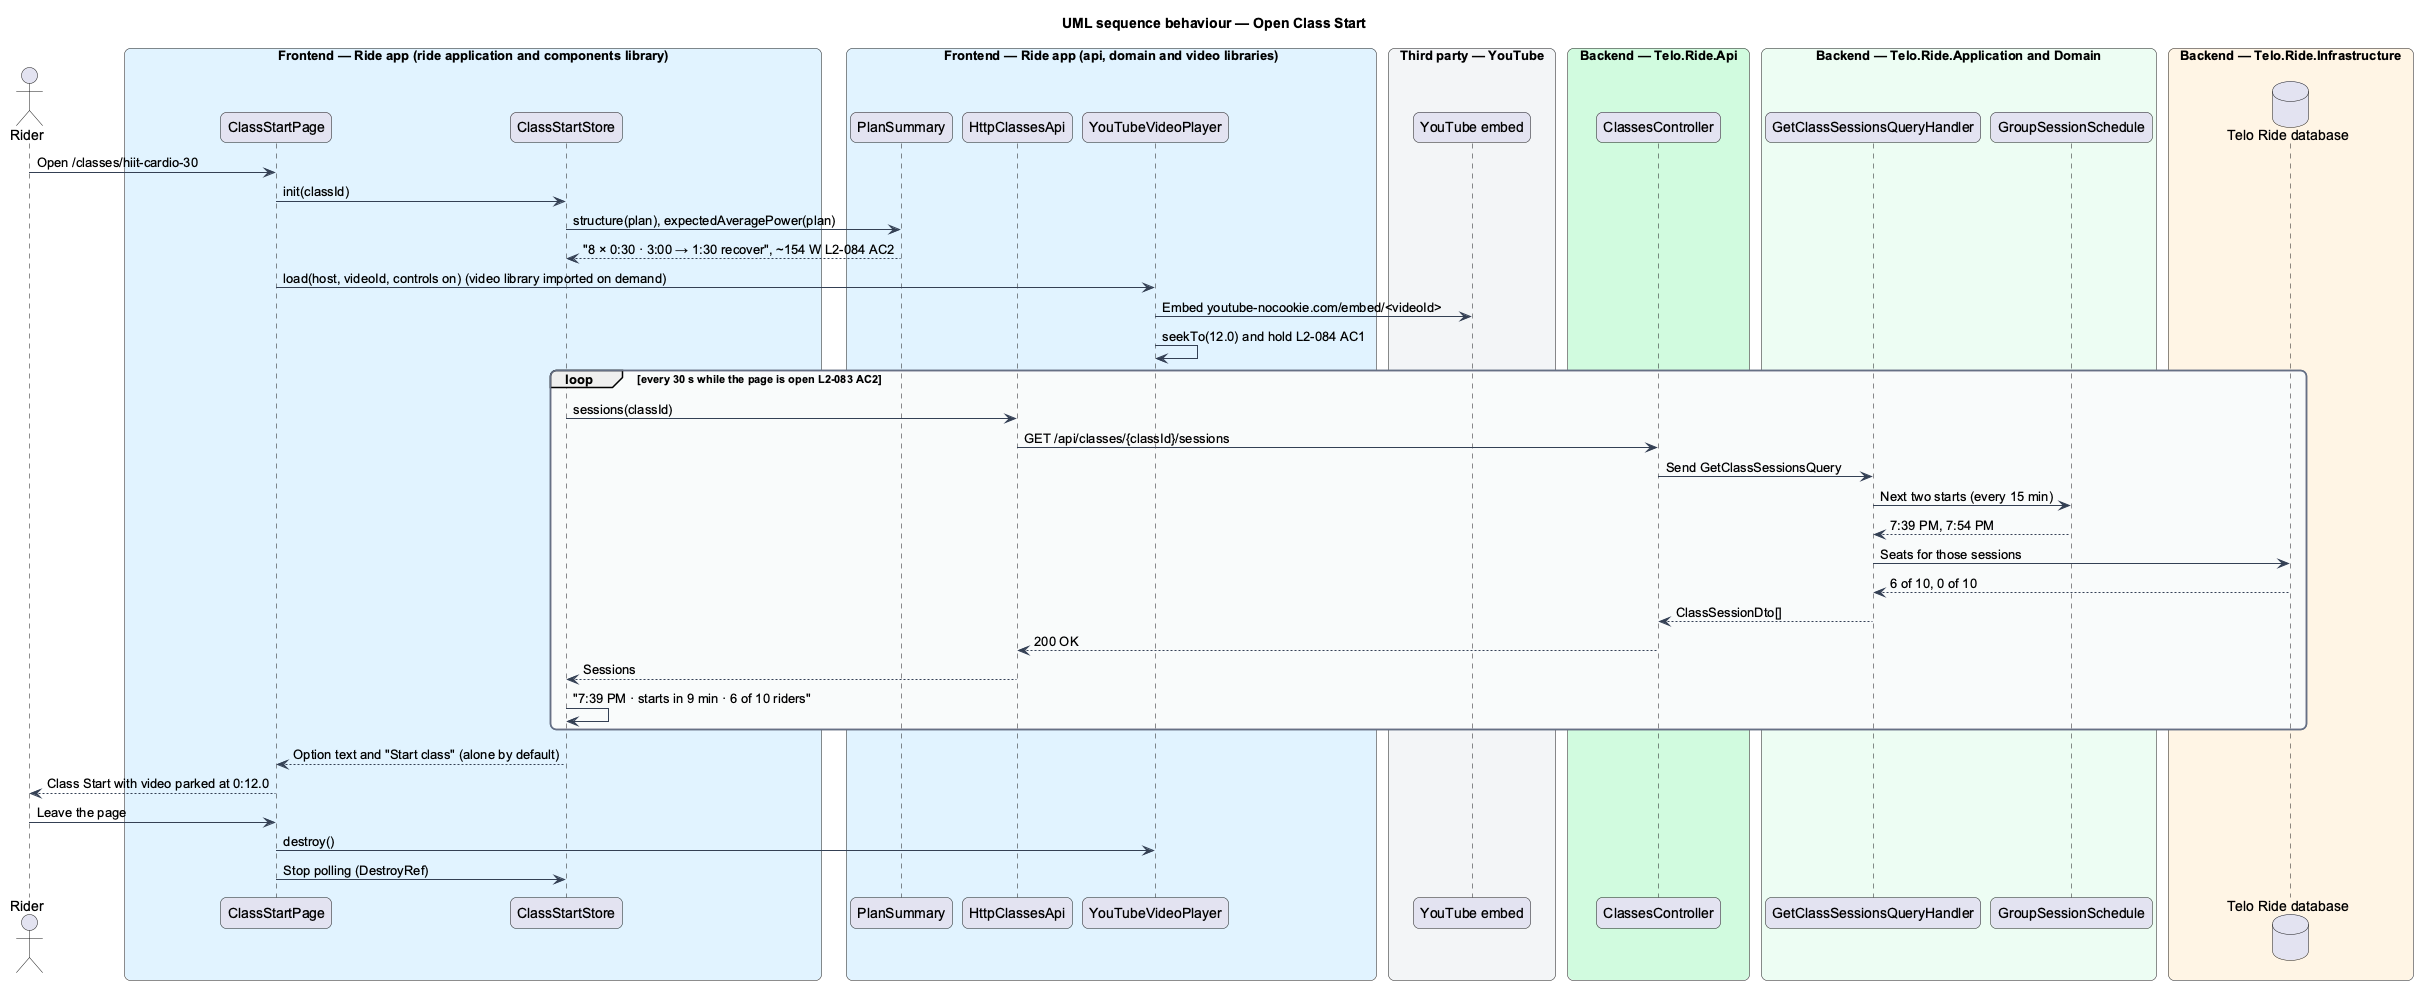

The diagram above was rendered by PlantUML. Its source (embedded in the PNG):
@startuml
title UML sequence behaviour — Open Class Start
skinparam backgroundColor #FFFFFF
skinparam shadowing false
skinparam roundcorner 12
skinparam defaultFontName Arial
skinparam ArrowColor #344054
skinparam rectangle {
  BorderColor #344054
  FontColor #101828
}
skinparam package {
  BorderColor #667085
  FontColor #101828
  BackgroundColor #F9FAFB
}
actor "Rider" as rider
box "Frontend — Ride app (ride application and components library)" #E0F2FE
  participant "ClassStartPage" as page
  participant "ClassStartStore" as store
end box
box "Frontend — Ride app (api, domain and video libraries)" #E0F2FE
  participant "PlanSummary" as summary
  participant "HttpClassesApi" as capi
  participant "YouTubeVideoPlayer" as player
end box
box "Third party — YouTube" #F2F4F7
  participant "YouTube embed" as yt
end box
box "Backend — Telo.Ride.Api" #D1FADF
  participant "ClassesController" as ctrl
end box
box "Backend — Telo.Ride.Application and Domain" #ECFDF3
  participant "GetClassSessionsQueryHandler" as handler
  participant "GroupSessionSchedule" as schedule
end box
box "Backend — Telo.Ride.Infrastructure" #FFF4E5
  database "Telo Ride database" as db
end box
rider -> page : Open /classes/hiit-cardio-30
page -> store : init(classId)
store -> summary : structure(plan), expectedAveragePower(plan)
summary --> store : "8 × 0:30 · 3:00 → 1:30 recover", ~154 W L2-084 AC2
page -> player : load(host, videoId, controls on) (video library imported on demand)
player -> yt : Embed youtube-nocookie.com/embed/<videoId>
player -> player : seekTo(12.0) and hold L2-084 AC1
loop every 30 s while the page is open L2-083 AC2
  store -> capi : sessions(classId)
  capi -> ctrl : GET /api/classes/{classId}/sessions
  ctrl -> handler : Send GetClassSessionsQuery
  handler -> schedule : Next two starts (every 15 min)
  schedule --> handler : 7:39 PM, 7:54 PM
  handler -> db : Seats for those sessions
  db --> handler : 6 of 10, 0 of 10
  handler --> ctrl : ClassSessionDto[]
  ctrl --> capi : 200 OK
  capi --> store : Sessions
  store -> store : "7:39 PM · starts in 9 min · 6 of 10 riders"
end
store --> page : Option text and "Start class" (alone by default)
page --> rider : Class Start with video parked at 0:12.0
rider -> page : Leave the page
page -> player : destroy()
page -> store : Stop polling (DestroyRef)
@enduml